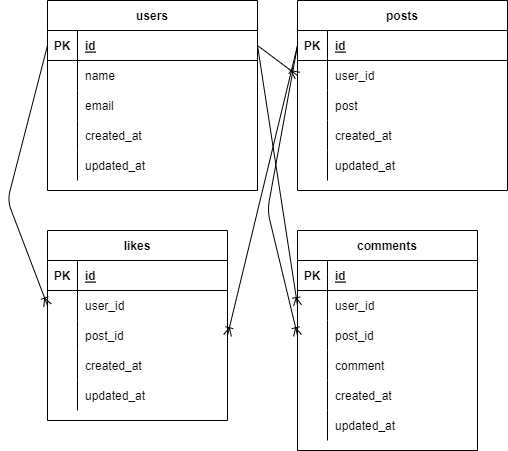

The diagram above was exported from draw.io. Its source (the exported page's mxGraphModel, read from the mxfile embedded in the PNG):
<mxGraphModel dx="732" dy="313" grid="1" gridSize="10" guides="1" tooltips="1" connect="1" arrows="1" fold="1" page="1" pageScale="1" pageWidth="827" pageHeight="1169" math="0" shadow="0">
  <root>
    <mxCell id="0" />
    <mxCell id="1" parent="0" />
    <mxCell id="184" value="users" style="shape=table;startSize=30;container=1;collapsible=1;childLayout=tableLayout;fixedRows=1;rowLines=0;fontStyle=1;align=center;resizeLast=1;" parent="1" vertex="1">
      <mxGeometry x="70" y="10" width="210" height="190" as="geometry" />
    </mxCell>
    <mxCell id="185" value="" style="shape=partialRectangle;collapsible=0;dropTarget=0;pointerEvents=0;fillColor=none;top=0;left=0;bottom=1;right=0;points=[[0,0.5],[1,0.5]];portConstraint=eastwest;" parent="184" vertex="1">
      <mxGeometry y="30" width="210" height="30" as="geometry" />
    </mxCell>
    <mxCell id="186" value="PK" style="shape=partialRectangle;connectable=0;fillColor=none;top=0;left=0;bottom=0;right=0;fontStyle=1;overflow=hidden;" parent="185" vertex="1">
      <mxGeometry width="30" height="30" as="geometry">
        <mxRectangle width="30" height="30" as="alternateBounds" />
      </mxGeometry>
    </mxCell>
    <mxCell id="187" value="id" style="shape=partialRectangle;connectable=0;fillColor=none;top=0;left=0;bottom=0;right=0;align=left;spacingLeft=6;fontStyle=5;overflow=hidden;" parent="185" vertex="1">
      <mxGeometry x="30" width="180" height="30" as="geometry">
        <mxRectangle width="180" height="30" as="alternateBounds" />
      </mxGeometry>
    </mxCell>
    <mxCell id="335" style="shape=partialRectangle;collapsible=0;dropTarget=0;pointerEvents=0;fillColor=none;top=0;left=0;bottom=0;right=0;points=[[0,0.5],[1,0.5]];portConstraint=eastwest;" parent="184" vertex="1">
      <mxGeometry y="60" width="210" height="30" as="geometry" />
    </mxCell>
    <mxCell id="336" style="shape=partialRectangle;connectable=0;fillColor=none;top=0;left=0;bottom=0;right=0;editable=1;overflow=hidden;" parent="335" vertex="1">
      <mxGeometry width="30" height="30" as="geometry">
        <mxRectangle width="30" height="30" as="alternateBounds" />
      </mxGeometry>
    </mxCell>
    <mxCell id="337" value="name" style="shape=partialRectangle;connectable=0;fillColor=none;top=0;left=0;bottom=0;right=0;align=left;spacingLeft=6;overflow=hidden;" parent="335" vertex="1">
      <mxGeometry x="30" width="180" height="30" as="geometry">
        <mxRectangle width="180" height="30" as="alternateBounds" />
      </mxGeometry>
    </mxCell>
    <mxCell id="188" value="" style="shape=partialRectangle;collapsible=0;dropTarget=0;pointerEvents=0;fillColor=none;top=0;left=0;bottom=0;right=0;points=[[0,0.5],[1,0.5]];portConstraint=eastwest;" parent="184" vertex="1">
      <mxGeometry y="90" width="210" height="30" as="geometry" />
    </mxCell>
    <mxCell id="189" value="" style="shape=partialRectangle;connectable=0;fillColor=none;top=0;left=0;bottom=0;right=0;editable=1;overflow=hidden;" parent="188" vertex="1">
      <mxGeometry width="30" height="30" as="geometry">
        <mxRectangle width="30" height="30" as="alternateBounds" />
      </mxGeometry>
    </mxCell>
    <mxCell id="190" value="email" style="shape=partialRectangle;connectable=0;fillColor=none;top=0;left=0;bottom=0;right=0;align=left;spacingLeft=6;overflow=hidden;" parent="188" vertex="1">
      <mxGeometry x="30" width="180" height="30" as="geometry">
        <mxRectangle width="180" height="30" as="alternateBounds" />
      </mxGeometry>
    </mxCell>
    <mxCell id="203" style="shape=partialRectangle;collapsible=0;dropTarget=0;pointerEvents=0;fillColor=none;top=0;left=0;bottom=0;right=0;points=[[0,0.5],[1,0.5]];portConstraint=eastwest;" parent="184" vertex="1">
      <mxGeometry y="120" width="210" height="30" as="geometry" />
    </mxCell>
    <mxCell id="204" style="shape=partialRectangle;connectable=0;fillColor=none;top=0;left=0;bottom=0;right=0;editable=1;overflow=hidden;" parent="203" vertex="1">
      <mxGeometry width="30" height="30" as="geometry">
        <mxRectangle width="30" height="30" as="alternateBounds" />
      </mxGeometry>
    </mxCell>
    <mxCell id="205" value="created_at" style="shape=partialRectangle;connectable=0;fillColor=none;top=0;left=0;bottom=0;right=0;align=left;spacingLeft=6;overflow=hidden;" parent="203" vertex="1">
      <mxGeometry x="30" width="180" height="30" as="geometry">
        <mxRectangle width="180" height="30" as="alternateBounds" />
      </mxGeometry>
    </mxCell>
    <mxCell id="206" style="shape=partialRectangle;collapsible=0;dropTarget=0;pointerEvents=0;fillColor=none;top=0;left=0;bottom=0;right=0;points=[[0,0.5],[1,0.5]];portConstraint=eastwest;" parent="184" vertex="1">
      <mxGeometry y="150" width="210" height="30" as="geometry" />
    </mxCell>
    <mxCell id="207" style="shape=partialRectangle;connectable=0;fillColor=none;top=0;left=0;bottom=0;right=0;editable=1;overflow=hidden;" parent="206" vertex="1">
      <mxGeometry width="30" height="30" as="geometry">
        <mxRectangle width="30" height="30" as="alternateBounds" />
      </mxGeometry>
    </mxCell>
    <mxCell id="208" value="updated_at" style="shape=partialRectangle;connectable=0;fillColor=none;top=0;left=0;bottom=0;right=0;align=left;spacingLeft=6;overflow=hidden;" parent="206" vertex="1">
      <mxGeometry x="30" width="180" height="30" as="geometry">
        <mxRectangle width="180" height="30" as="alternateBounds" />
      </mxGeometry>
    </mxCell>
    <mxCell id="506" value="likes" style="shape=table;startSize=30;container=1;collapsible=1;childLayout=tableLayout;fixedRows=1;rowLines=0;fontStyle=1;align=center;resizeLast=1;" parent="1" vertex="1">
      <mxGeometry x="70" y="240" width="180" height="190" as="geometry" />
    </mxCell>
    <mxCell id="507" value="" style="shape=partialRectangle;collapsible=0;dropTarget=0;pointerEvents=0;fillColor=none;top=0;left=0;bottom=1;right=0;points=[[0,0.5],[1,0.5]];portConstraint=eastwest;" parent="506" vertex="1">
      <mxGeometry y="30" width="180" height="30" as="geometry" />
    </mxCell>
    <mxCell id="508" value="PK" style="shape=partialRectangle;connectable=0;fillColor=none;top=0;left=0;bottom=0;right=0;fontStyle=1;overflow=hidden;" parent="507" vertex="1">
      <mxGeometry width="30" height="30" as="geometry">
        <mxRectangle width="30" height="30" as="alternateBounds" />
      </mxGeometry>
    </mxCell>
    <mxCell id="509" value="id" style="shape=partialRectangle;connectable=0;fillColor=none;top=0;left=0;bottom=0;right=0;align=left;spacingLeft=6;fontStyle=5;overflow=hidden;" parent="507" vertex="1">
      <mxGeometry x="30" width="150" height="30" as="geometry">
        <mxRectangle width="150" height="30" as="alternateBounds" />
      </mxGeometry>
    </mxCell>
    <mxCell id="510" value="" style="shape=partialRectangle;collapsible=0;dropTarget=0;pointerEvents=0;fillColor=none;top=0;left=0;bottom=0;right=0;points=[[0,0.5],[1,0.5]];portConstraint=eastwest;" parent="506" vertex="1">
      <mxGeometry y="60" width="180" height="30" as="geometry" />
    </mxCell>
    <mxCell id="511" value="" style="shape=partialRectangle;connectable=0;fillColor=none;top=0;left=0;bottom=0;right=0;editable=1;overflow=hidden;" parent="510" vertex="1">
      <mxGeometry width="30" height="30" as="geometry">
        <mxRectangle width="30" height="30" as="alternateBounds" />
      </mxGeometry>
    </mxCell>
    <mxCell id="512" value="user_id" style="shape=partialRectangle;connectable=0;fillColor=none;top=0;left=0;bottom=0;right=0;align=left;spacingLeft=6;overflow=hidden;" parent="510" vertex="1">
      <mxGeometry x="30" width="150" height="30" as="geometry">
        <mxRectangle width="150" height="30" as="alternateBounds" />
      </mxGeometry>
    </mxCell>
    <mxCell id="886" style="shape=partialRectangle;collapsible=0;dropTarget=0;pointerEvents=0;fillColor=none;top=0;left=0;bottom=0;right=0;points=[[0,0.5],[1,0.5]];portConstraint=eastwest;" vertex="1" parent="506">
      <mxGeometry y="90" width="180" height="30" as="geometry" />
    </mxCell>
    <mxCell id="887" style="shape=partialRectangle;connectable=0;fillColor=none;top=0;left=0;bottom=0;right=0;editable=1;overflow=hidden;" vertex="1" parent="886">
      <mxGeometry width="30" height="30" as="geometry">
        <mxRectangle width="30" height="30" as="alternateBounds" />
      </mxGeometry>
    </mxCell>
    <mxCell id="888" value="post_id" style="shape=partialRectangle;connectable=0;fillColor=none;top=0;left=0;bottom=0;right=0;align=left;spacingLeft=6;overflow=hidden;" vertex="1" parent="886">
      <mxGeometry x="30" width="150" height="30" as="geometry">
        <mxRectangle width="150" height="30" as="alternateBounds" />
      </mxGeometry>
    </mxCell>
    <mxCell id="513" style="shape=partialRectangle;collapsible=0;dropTarget=0;pointerEvents=0;fillColor=none;top=0;left=0;bottom=0;right=0;points=[[0,0.5],[1,0.5]];portConstraint=eastwest;" parent="506" vertex="1">
      <mxGeometry y="120" width="180" height="30" as="geometry" />
    </mxCell>
    <mxCell id="514" style="shape=partialRectangle;connectable=0;fillColor=none;top=0;left=0;bottom=0;right=0;editable=1;overflow=hidden;" parent="513" vertex="1">
      <mxGeometry width="30" height="30" as="geometry">
        <mxRectangle width="30" height="30" as="alternateBounds" />
      </mxGeometry>
    </mxCell>
    <mxCell id="515" value="created_at" style="shape=partialRectangle;connectable=0;fillColor=none;top=0;left=0;bottom=0;right=0;align=left;spacingLeft=6;overflow=hidden;" parent="513" vertex="1">
      <mxGeometry x="30" width="150" height="30" as="geometry">
        <mxRectangle width="150" height="30" as="alternateBounds" />
      </mxGeometry>
    </mxCell>
    <mxCell id="516" style="shape=partialRectangle;collapsible=0;dropTarget=0;pointerEvents=0;fillColor=none;top=0;left=0;bottom=0;right=0;points=[[0,0.5],[1,0.5]];portConstraint=eastwest;" parent="506" vertex="1">
      <mxGeometry y="150" width="180" height="30" as="geometry" />
    </mxCell>
    <mxCell id="517" style="shape=partialRectangle;connectable=0;fillColor=none;top=0;left=0;bottom=0;right=0;editable=1;overflow=hidden;" parent="516" vertex="1">
      <mxGeometry width="30" height="30" as="geometry">
        <mxRectangle width="30" height="30" as="alternateBounds" />
      </mxGeometry>
    </mxCell>
    <mxCell id="518" value="updated_at" style="shape=partialRectangle;connectable=0;fillColor=none;top=0;left=0;bottom=0;right=0;align=left;spacingLeft=6;overflow=hidden;" parent="516" vertex="1">
      <mxGeometry x="30" width="150" height="30" as="geometry">
        <mxRectangle width="150" height="30" as="alternateBounds" />
      </mxGeometry>
    </mxCell>
    <mxCell id="583" value="posts" style="shape=table;startSize=30;container=1;collapsible=1;childLayout=tableLayout;fixedRows=1;rowLines=0;fontStyle=1;align=center;resizeLast=1;" parent="1" vertex="1">
      <mxGeometry x="320" y="10" width="210" height="190" as="geometry" />
    </mxCell>
    <mxCell id="584" value="" style="shape=partialRectangle;collapsible=0;dropTarget=0;pointerEvents=0;fillColor=none;top=0;left=0;bottom=1;right=0;points=[[0,0.5],[1,0.5]];portConstraint=eastwest;" parent="583" vertex="1">
      <mxGeometry y="30" width="210" height="30" as="geometry" />
    </mxCell>
    <mxCell id="585" value="PK" style="shape=partialRectangle;connectable=0;fillColor=none;top=0;left=0;bottom=0;right=0;fontStyle=1;overflow=hidden;" parent="584" vertex="1">
      <mxGeometry width="30" height="30" as="geometry">
        <mxRectangle width="30" height="30" as="alternateBounds" />
      </mxGeometry>
    </mxCell>
    <mxCell id="586" value="id" style="shape=partialRectangle;connectable=0;fillColor=none;top=0;left=0;bottom=0;right=0;align=left;spacingLeft=6;fontStyle=5;overflow=hidden;" parent="584" vertex="1">
      <mxGeometry x="30" width="180" height="30" as="geometry">
        <mxRectangle width="180" height="30" as="alternateBounds" />
      </mxGeometry>
    </mxCell>
    <mxCell id="587" style="shape=partialRectangle;collapsible=0;dropTarget=0;pointerEvents=0;fillColor=none;top=0;left=0;bottom=0;right=0;points=[[0,0.5],[1,0.5]];portConstraint=eastwest;" parent="583" vertex="1">
      <mxGeometry y="60" width="210" height="30" as="geometry" />
    </mxCell>
    <mxCell id="588" style="shape=partialRectangle;connectable=0;fillColor=none;top=0;left=0;bottom=0;right=0;editable=1;overflow=hidden;" parent="587" vertex="1">
      <mxGeometry width="30" height="30" as="geometry">
        <mxRectangle width="30" height="30" as="alternateBounds" />
      </mxGeometry>
    </mxCell>
    <mxCell id="589" value="user_id" style="shape=partialRectangle;connectable=0;fillColor=none;top=0;left=0;bottom=0;right=0;align=left;spacingLeft=6;overflow=hidden;" parent="587" vertex="1">
      <mxGeometry x="30" width="180" height="30" as="geometry">
        <mxRectangle width="180" height="30" as="alternateBounds" />
      </mxGeometry>
    </mxCell>
    <mxCell id="590" value="" style="shape=partialRectangle;collapsible=0;dropTarget=0;pointerEvents=0;fillColor=none;top=0;left=0;bottom=0;right=0;points=[[0,0.5],[1,0.5]];portConstraint=eastwest;" parent="583" vertex="1">
      <mxGeometry y="90" width="210" height="30" as="geometry" />
    </mxCell>
    <mxCell id="591" value="" style="shape=partialRectangle;connectable=0;fillColor=none;top=0;left=0;bottom=0;right=0;editable=1;overflow=hidden;" parent="590" vertex="1">
      <mxGeometry width="30" height="30" as="geometry">
        <mxRectangle width="30" height="30" as="alternateBounds" />
      </mxGeometry>
    </mxCell>
    <mxCell id="592" value="post" style="shape=partialRectangle;connectable=0;fillColor=none;top=0;left=0;bottom=0;right=0;align=left;spacingLeft=6;overflow=hidden;" parent="590" vertex="1">
      <mxGeometry x="30" width="180" height="30" as="geometry">
        <mxRectangle width="180" height="30" as="alternateBounds" />
      </mxGeometry>
    </mxCell>
    <mxCell id="641" style="shape=partialRectangle;collapsible=0;dropTarget=0;pointerEvents=0;fillColor=none;top=0;left=0;bottom=0;right=0;points=[[0,0.5],[1,0.5]];portConstraint=eastwest;" parent="583" vertex="1">
      <mxGeometry y="120" width="210" height="30" as="geometry" />
    </mxCell>
    <mxCell id="642" style="shape=partialRectangle;connectable=0;fillColor=none;top=0;left=0;bottom=0;right=0;editable=1;overflow=hidden;" parent="641" vertex="1">
      <mxGeometry width="30" height="30" as="geometry">
        <mxRectangle width="30" height="30" as="alternateBounds" />
      </mxGeometry>
    </mxCell>
    <mxCell id="643" value="created_at" style="shape=partialRectangle;connectable=0;fillColor=none;top=0;left=0;bottom=0;right=0;align=left;spacingLeft=6;overflow=hidden;" parent="641" vertex="1">
      <mxGeometry x="30" width="180" height="30" as="geometry">
        <mxRectangle width="180" height="30" as="alternateBounds" />
      </mxGeometry>
    </mxCell>
    <mxCell id="644" style="shape=partialRectangle;collapsible=0;dropTarget=0;pointerEvents=0;fillColor=none;top=0;left=0;bottom=0;right=0;points=[[0,0.5],[1,0.5]];portConstraint=eastwest;" parent="583" vertex="1">
      <mxGeometry y="150" width="210" height="30" as="geometry" />
    </mxCell>
    <mxCell id="645" style="shape=partialRectangle;connectable=0;fillColor=none;top=0;left=0;bottom=0;right=0;editable=1;overflow=hidden;" parent="644" vertex="1">
      <mxGeometry width="30" height="30" as="geometry">
        <mxRectangle width="30" height="30" as="alternateBounds" />
      </mxGeometry>
    </mxCell>
    <mxCell id="646" value="updated_at" style="shape=partialRectangle;connectable=0;fillColor=none;top=0;left=0;bottom=0;right=0;align=left;spacingLeft=6;overflow=hidden;" parent="644" vertex="1">
      <mxGeometry x="30" width="180" height="30" as="geometry">
        <mxRectangle width="180" height="30" as="alternateBounds" />
      </mxGeometry>
    </mxCell>
    <mxCell id="647" value="" style="fontSize=12;html=1;endArrow=ERoneToMany;exitX=1;exitY=0.5;exitDx=0;exitDy=0;entryX=0;entryY=0.5;entryDx=0;entryDy=0;" parent="1" source="185" target="587" edge="1">
      <mxGeometry width="100" height="100" relative="1" as="geometry">
        <mxPoint x="370" y="350" as="sourcePoint" />
        <mxPoint x="470" y="250" as="targetPoint" />
      </mxGeometry>
    </mxCell>
    <mxCell id="649" value="comments" style="shape=table;startSize=30;container=1;collapsible=1;childLayout=tableLayout;fixedRows=1;rowLines=0;fontStyle=1;align=center;resizeLast=1;" parent="1" vertex="1">
      <mxGeometry x="320" y="240" width="180" height="220" as="geometry" />
    </mxCell>
    <mxCell id="650" value="" style="shape=partialRectangle;collapsible=0;dropTarget=0;pointerEvents=0;fillColor=none;top=0;left=0;bottom=1;right=0;points=[[0,0.5],[1,0.5]];portConstraint=eastwest;" parent="649" vertex="1">
      <mxGeometry y="30" width="180" height="30" as="geometry" />
    </mxCell>
    <mxCell id="651" value="PK" style="shape=partialRectangle;connectable=0;fillColor=none;top=0;left=0;bottom=0;right=0;fontStyle=1;overflow=hidden;" parent="650" vertex="1">
      <mxGeometry width="30" height="30" as="geometry">
        <mxRectangle width="30" height="30" as="alternateBounds" />
      </mxGeometry>
    </mxCell>
    <mxCell id="652" value="id" style="shape=partialRectangle;connectable=0;fillColor=none;top=0;left=0;bottom=0;right=0;align=left;spacingLeft=6;fontStyle=5;overflow=hidden;" parent="650" vertex="1">
      <mxGeometry x="30" width="150" height="30" as="geometry">
        <mxRectangle width="150" height="30" as="alternateBounds" />
      </mxGeometry>
    </mxCell>
    <mxCell id="653" value="" style="shape=partialRectangle;collapsible=0;dropTarget=0;pointerEvents=0;fillColor=none;top=0;left=0;bottom=0;right=0;points=[[0,0.5],[1,0.5]];portConstraint=eastwest;" parent="649" vertex="1">
      <mxGeometry y="60" width="180" height="30" as="geometry" />
    </mxCell>
    <mxCell id="654" value="" style="shape=partialRectangle;connectable=0;fillColor=none;top=0;left=0;bottom=0;right=0;editable=1;overflow=hidden;" parent="653" vertex="1">
      <mxGeometry width="30" height="30" as="geometry">
        <mxRectangle width="30" height="30" as="alternateBounds" />
      </mxGeometry>
    </mxCell>
    <mxCell id="655" value="user_id" style="shape=partialRectangle;connectable=0;fillColor=none;top=0;left=0;bottom=0;right=0;align=left;spacingLeft=6;overflow=hidden;" parent="653" vertex="1">
      <mxGeometry x="30" width="150" height="30" as="geometry">
        <mxRectangle width="150" height="30" as="alternateBounds" />
      </mxGeometry>
    </mxCell>
    <mxCell id="662" style="shape=partialRectangle;collapsible=0;dropTarget=0;pointerEvents=0;fillColor=none;top=0;left=0;bottom=0;right=0;points=[[0,0.5],[1,0.5]];portConstraint=eastwest;" parent="649" vertex="1">
      <mxGeometry y="90" width="180" height="30" as="geometry" />
    </mxCell>
    <mxCell id="663" style="shape=partialRectangle;connectable=0;fillColor=none;top=0;left=0;bottom=0;right=0;editable=1;overflow=hidden;" parent="662" vertex="1">
      <mxGeometry width="30" height="30" as="geometry">
        <mxRectangle width="30" height="30" as="alternateBounds" />
      </mxGeometry>
    </mxCell>
    <mxCell id="664" value="post_id" style="shape=partialRectangle;connectable=0;fillColor=none;top=0;left=0;bottom=0;right=0;align=left;spacingLeft=6;overflow=hidden;" parent="662" vertex="1">
      <mxGeometry x="30" width="150" height="30" as="geometry">
        <mxRectangle width="150" height="30" as="alternateBounds" />
      </mxGeometry>
    </mxCell>
    <mxCell id="665" style="shape=partialRectangle;collapsible=0;dropTarget=0;pointerEvents=0;fillColor=none;top=0;left=0;bottom=0;right=0;points=[[0,0.5],[1,0.5]];portConstraint=eastwest;" parent="649" vertex="1">
      <mxGeometry y="120" width="180" height="30" as="geometry" />
    </mxCell>
    <mxCell id="666" style="shape=partialRectangle;connectable=0;fillColor=none;top=0;left=0;bottom=0;right=0;editable=1;overflow=hidden;" parent="665" vertex="1">
      <mxGeometry width="30" height="30" as="geometry">
        <mxRectangle width="30" height="30" as="alternateBounds" />
      </mxGeometry>
    </mxCell>
    <mxCell id="667" value="comment" style="shape=partialRectangle;connectable=0;fillColor=none;top=0;left=0;bottom=0;right=0;align=left;spacingLeft=6;overflow=hidden;" parent="665" vertex="1">
      <mxGeometry x="30" width="150" height="30" as="geometry">
        <mxRectangle width="150" height="30" as="alternateBounds" />
      </mxGeometry>
    </mxCell>
    <mxCell id="656" style="shape=partialRectangle;collapsible=0;dropTarget=0;pointerEvents=0;fillColor=none;top=0;left=0;bottom=0;right=0;points=[[0,0.5],[1,0.5]];portConstraint=eastwest;" parent="649" vertex="1">
      <mxGeometry y="150" width="180" height="30" as="geometry" />
    </mxCell>
    <mxCell id="657" style="shape=partialRectangle;connectable=0;fillColor=none;top=0;left=0;bottom=0;right=0;editable=1;overflow=hidden;" parent="656" vertex="1">
      <mxGeometry width="30" height="30" as="geometry">
        <mxRectangle width="30" height="30" as="alternateBounds" />
      </mxGeometry>
    </mxCell>
    <mxCell id="658" value="created_at" style="shape=partialRectangle;connectable=0;fillColor=none;top=0;left=0;bottom=0;right=0;align=left;spacingLeft=6;overflow=hidden;" parent="656" vertex="1">
      <mxGeometry x="30" width="150" height="30" as="geometry">
        <mxRectangle width="150" height="30" as="alternateBounds" />
      </mxGeometry>
    </mxCell>
    <mxCell id="659" style="shape=partialRectangle;collapsible=0;dropTarget=0;pointerEvents=0;fillColor=none;top=0;left=0;bottom=0;right=0;points=[[0,0.5],[1,0.5]];portConstraint=eastwest;" parent="649" vertex="1">
      <mxGeometry y="180" width="180" height="30" as="geometry" />
    </mxCell>
    <mxCell id="660" style="shape=partialRectangle;connectable=0;fillColor=none;top=0;left=0;bottom=0;right=0;editable=1;overflow=hidden;" parent="659" vertex="1">
      <mxGeometry width="30" height="30" as="geometry">
        <mxRectangle width="30" height="30" as="alternateBounds" />
      </mxGeometry>
    </mxCell>
    <mxCell id="661" value="updated_at" style="shape=partialRectangle;connectable=0;fillColor=none;top=0;left=0;bottom=0;right=0;align=left;spacingLeft=6;overflow=hidden;" parent="659" vertex="1">
      <mxGeometry x="30" width="150" height="30" as="geometry">
        <mxRectangle width="150" height="30" as="alternateBounds" />
      </mxGeometry>
    </mxCell>
    <mxCell id="668" value="" style="fontSize=12;html=1;endArrow=ERoneToMany;entryX=1;entryY=0.5;entryDx=0;entryDy=0;exitX=0;exitY=0.5;exitDx=0;exitDy=0;" parent="1" source="584" target="886" edge="1">
      <mxGeometry width="100" height="100" relative="1" as="geometry">
        <mxPoint x="310" y="55" as="sourcePoint" />
        <mxPoint x="570" y="200" as="targetPoint" />
        <Array as="points" />
      </mxGeometry>
    </mxCell>
    <mxCell id="889" value="" style="fontSize=12;html=1;endArrow=ERoneToMany;exitX=0;exitY=0.5;exitDx=0;exitDy=0;entryX=0;entryY=0.5;entryDx=0;entryDy=0;" edge="1" parent="1" source="185" target="510">
      <mxGeometry width="100" height="100" relative="1" as="geometry">
        <mxPoint x="289.9999999999999" y="65" as="sourcePoint" />
        <mxPoint x="330.0000000000001" y="95" as="targetPoint" />
        <Array as="points">
          <mxPoint x="30" y="210" />
        </Array>
      </mxGeometry>
    </mxCell>
    <mxCell id="890" value="" style="fontSize=12;html=1;endArrow=ERoneToMany;exitX=1;exitY=0.5;exitDx=0;exitDy=0;entryX=0;entryY=0.5;entryDx=0;entryDy=0;" edge="1" parent="1" source="185" target="653">
      <mxGeometry width="100" height="100" relative="1" as="geometry">
        <mxPoint x="289.9999999999999" y="65" as="sourcePoint" />
        <mxPoint x="310" y="280" as="targetPoint" />
      </mxGeometry>
    </mxCell>
    <mxCell id="891" value="" style="fontSize=12;html=1;endArrow=ERoneToMany;exitX=0;exitY=0.5;exitDx=0;exitDy=0;entryX=0;entryY=0.5;entryDx=0;entryDy=0;" edge="1" parent="1" source="584" target="662">
      <mxGeometry width="100" height="100" relative="1" as="geometry">
        <mxPoint x="289.9999999999999" y="65" as="sourcePoint" />
        <mxPoint x="330.0000000000001" y="325" as="targetPoint" />
        <Array as="points">
          <mxPoint x="290" y="220" />
        </Array>
      </mxGeometry>
    </mxCell>
  </root>
</mxGraphModel>